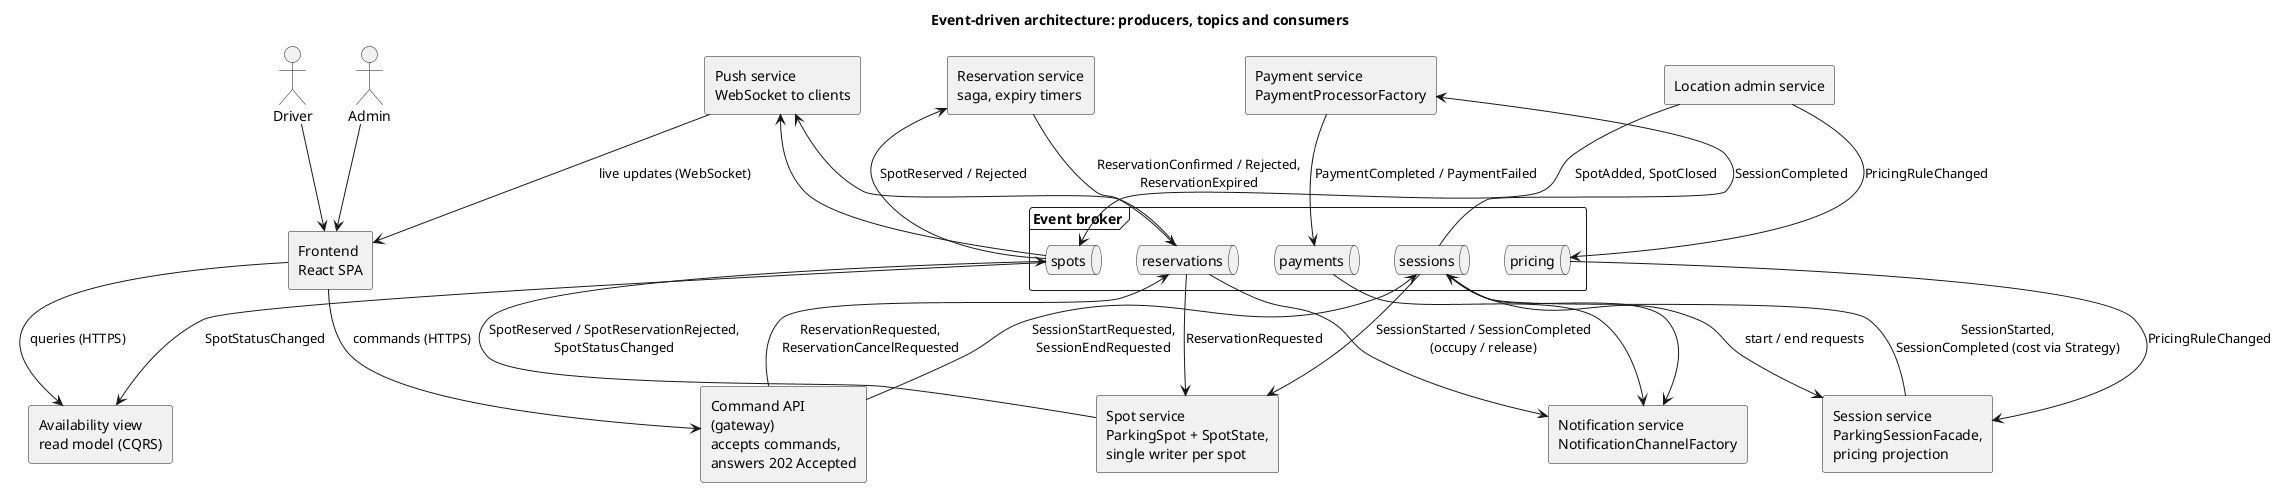

The diagram above was rendered by PlantUML. Its source (embedded in the PNG):
@startuml event-driven-component
title Event-driven architecture: producers, topics and consumers

' Exercise 6. Services never call each other: every interaction is an event on a topic.
' Reserving a spot is a choreographed saga; availability is a read model built from events (CQRS).

skinparam componentStyle rectangle
skinparam shadowing false

actor Driver
actor Admin
component "Frontend\nReact SPA" as FE

component "Command API\n(gateway)\naccepts commands,\nanswers 202 Accepted" as Cmd
component "Push service\nWebSocket to clients" as Push
component "Availability view\nread model (CQRS)" as View

frame "Event broker" as Broker {
  queue "reservations" as TRes
  queue "spots" as TSpot
  queue "sessions" as TSess
  queue "payments" as TPay
  queue "pricing" as TPrice
}

component "Reservation service\nsaga, expiry timers" as Res
component "Spot service\nParkingSpot + SpotState,\nsingle writer per spot" as Spot
component "Session service\nParkingSessionFacade,\npricing projection" as Sess
component "Payment service\nPaymentProcessorFactory" as Pay
component "Notification service\nNotificationChannelFactory" as Notif
component "Location admin service" as Loc

Driver --> FE
Admin --> FE
FE --> Cmd : commands (HTTPS)
FE --> View : queries (HTTPS)
Push --> FE : live updates (WebSocket)

Cmd --> TRes : ReservationRequested,\nReservationCancelRequested
Cmd --> TSess : SessionStartRequested,\nSessionEndRequested
Loc --> TPrice : PricingRuleChanged
Loc --> TSpot : SpotAdded, SpotClosed

TRes --> Spot : ReservationRequested
Spot --> TSpot : SpotReserved / SpotReservationRejected,\nSpotStatusChanged
TSpot --> Res : SpotReserved / Rejected
Res --> TRes : ReservationConfirmed / Rejected,\nReservationExpired

TSess --> Spot : SessionStarted / SessionCompleted\n(occupy / release)
TPrice --> Sess : PricingRuleChanged
TSess --> Sess : start / end requests
Sess --> TSess : SessionStarted,\nSessionCompleted (cost via Strategy)
TSess --> Pay : SessionCompleted
Pay --> TPay : PaymentCompleted / PaymentFailed

TSpot --> View : SpotStatusChanged
TSpot --> Push
TRes --> Push
TRes --> Notif
TSess --> Notif
TPay --> Notif

@enduml